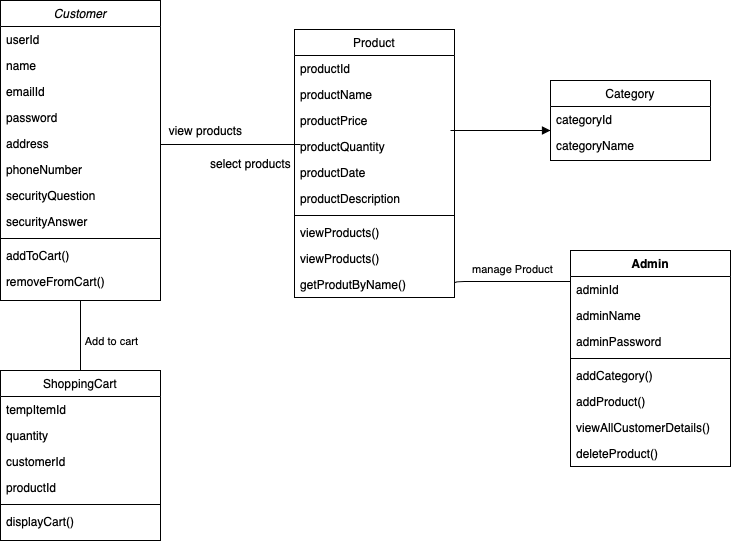

The diagram above was exported from draw.io. Its source (the exported page's mxGraphModel, read from the mxfile embedded in the PNG):
<mxGraphModel dx="784" dy="713" grid="1" gridSize="10" guides="1" tooltips="1" connect="1" arrows="1" fold="1" page="1" pageScale="1" pageWidth="827" pageHeight="1169" math="0" shadow="0">
  <root>
    <mxCell id="WIyWlLk6GJQsqaUBKTNV-0" />
    <mxCell id="WIyWlLk6GJQsqaUBKTNV-1" parent="WIyWlLk6GJQsqaUBKTNV-0" />
    <mxCell id="zkfFHV4jXpPFQw0GAbJ--0" value="Customer" style="swimlane;fontStyle=2;align=center;verticalAlign=top;childLayout=stackLayout;horizontal=1;startSize=26;horizontalStack=0;resizeParent=1;resizeLast=0;collapsible=1;marginBottom=0;rounded=0;shadow=0;strokeWidth=1;" parent="WIyWlLk6GJQsqaUBKTNV-1" vertex="1">
      <mxGeometry x="40" y="30" width="160" height="300" as="geometry">
        <mxRectangle x="230" y="140" width="160" height="26" as="alternateBounds" />
      </mxGeometry>
    </mxCell>
    <mxCell id="zkfFHV4jXpPFQw0GAbJ--1" value="userId" style="text;align=left;verticalAlign=top;spacingLeft=4;spacingRight=4;overflow=hidden;rotatable=0;points=[[0,0.5],[1,0.5]];portConstraint=eastwest;" parent="zkfFHV4jXpPFQw0GAbJ--0" vertex="1">
      <mxGeometry y="26" width="160" height="26" as="geometry" />
    </mxCell>
    <mxCell id="zkfFHV4jXpPFQw0GAbJ--2" value="name" style="text;align=left;verticalAlign=top;spacingLeft=4;spacingRight=4;overflow=hidden;rotatable=0;points=[[0,0.5],[1,0.5]];portConstraint=eastwest;rounded=0;shadow=0;html=0;" parent="zkfFHV4jXpPFQw0GAbJ--0" vertex="1">
      <mxGeometry y="52" width="160" height="26" as="geometry" />
    </mxCell>
    <mxCell id="zkfFHV4jXpPFQw0GAbJ--3" value="emailId" style="text;align=left;verticalAlign=top;spacingLeft=4;spacingRight=4;overflow=hidden;rotatable=0;points=[[0,0.5],[1,0.5]];portConstraint=eastwest;rounded=0;shadow=0;html=0;" parent="zkfFHV4jXpPFQw0GAbJ--0" vertex="1">
      <mxGeometry y="78" width="160" height="26" as="geometry" />
    </mxCell>
    <mxCell id="ocf_dG71ZZQ3RVXgSKkU-3" value="password" style="text;align=left;verticalAlign=top;spacingLeft=4;spacingRight=4;overflow=hidden;rotatable=0;points=[[0,0.5],[1,0.5]];portConstraint=eastwest;rounded=0;shadow=0;html=0;" vertex="1" parent="zkfFHV4jXpPFQw0GAbJ--0">
      <mxGeometry y="104" width="160" height="26" as="geometry" />
    </mxCell>
    <mxCell id="ocf_dG71ZZQ3RVXgSKkU-4" value="address" style="text;align=left;verticalAlign=top;spacingLeft=4;spacingRight=4;overflow=hidden;rotatable=0;points=[[0,0.5],[1,0.5]];portConstraint=eastwest;rounded=0;shadow=0;html=0;" vertex="1" parent="zkfFHV4jXpPFQw0GAbJ--0">
      <mxGeometry y="130" width="160" height="26" as="geometry" />
    </mxCell>
    <mxCell id="ocf_dG71ZZQ3RVXgSKkU-5" value="phoneNumber" style="text;align=left;verticalAlign=top;spacingLeft=4;spacingRight=4;overflow=hidden;rotatable=0;points=[[0,0.5],[1,0.5]];portConstraint=eastwest;rounded=0;shadow=0;html=0;" vertex="1" parent="zkfFHV4jXpPFQw0GAbJ--0">
      <mxGeometry y="156" width="160" height="26" as="geometry" />
    </mxCell>
    <mxCell id="ocf_dG71ZZQ3RVXgSKkU-6" value="securityQuestion" style="text;align=left;verticalAlign=top;spacingLeft=4;spacingRight=4;overflow=hidden;rotatable=0;points=[[0,0.5],[1,0.5]];portConstraint=eastwest;rounded=0;shadow=0;html=0;" vertex="1" parent="zkfFHV4jXpPFQw0GAbJ--0">
      <mxGeometry y="182" width="160" height="26" as="geometry" />
    </mxCell>
    <mxCell id="ocf_dG71ZZQ3RVXgSKkU-7" value="securityAnswer" style="text;align=left;verticalAlign=top;spacingLeft=4;spacingRight=4;overflow=hidden;rotatable=0;points=[[0,0.5],[1,0.5]];portConstraint=eastwest;rounded=0;shadow=0;html=0;" vertex="1" parent="zkfFHV4jXpPFQw0GAbJ--0">
      <mxGeometry y="208" width="160" height="26" as="geometry" />
    </mxCell>
    <mxCell id="zkfFHV4jXpPFQw0GAbJ--4" value="" style="line;html=1;strokeWidth=1;align=left;verticalAlign=middle;spacingTop=-1;spacingLeft=3;spacingRight=3;rotatable=0;labelPosition=right;points=[];portConstraint=eastwest;" parent="zkfFHV4jXpPFQw0GAbJ--0" vertex="1">
      <mxGeometry y="234" width="160" height="8" as="geometry" />
    </mxCell>
    <mxCell id="ocf_dG71ZZQ3RVXgSKkU-10" value="addToCart()" style="text;align=left;verticalAlign=top;spacingLeft=4;spacingRight=4;overflow=hidden;rotatable=0;points=[[0,0.5],[1,0.5]];portConstraint=eastwest;" vertex="1" parent="zkfFHV4jXpPFQw0GAbJ--0">
      <mxGeometry y="242" width="160" height="26" as="geometry" />
    </mxCell>
    <mxCell id="zkfFHV4jXpPFQw0GAbJ--5" value="removeFromCart()" style="text;align=left;verticalAlign=top;spacingLeft=4;spacingRight=4;overflow=hidden;rotatable=0;points=[[0,0.5],[1,0.5]];portConstraint=eastwest;" parent="zkfFHV4jXpPFQw0GAbJ--0" vertex="1">
      <mxGeometry y="268" width="160" height="26" as="geometry" />
    </mxCell>
    <mxCell id="zkfFHV4jXpPFQw0GAbJ--6" value="ShoppingCart" style="swimlane;fontStyle=0;align=center;verticalAlign=top;childLayout=stackLayout;horizontal=1;startSize=26;horizontalStack=0;resizeParent=1;resizeLast=0;collapsible=1;marginBottom=0;rounded=0;shadow=0;strokeWidth=1;" parent="WIyWlLk6GJQsqaUBKTNV-1" vertex="1">
      <mxGeometry x="40" y="400" width="160" height="170" as="geometry">
        <mxRectangle x="130" y="380" width="160" height="26" as="alternateBounds" />
      </mxGeometry>
    </mxCell>
    <mxCell id="zkfFHV4jXpPFQw0GAbJ--7" value="tempItemId" style="text;align=left;verticalAlign=top;spacingLeft=4;spacingRight=4;overflow=hidden;rotatable=0;points=[[0,0.5],[1,0.5]];portConstraint=eastwest;" parent="zkfFHV4jXpPFQw0GAbJ--6" vertex="1">
      <mxGeometry y="26" width="160" height="26" as="geometry" />
    </mxCell>
    <mxCell id="ocf_dG71ZZQ3RVXgSKkU-16" value="quantity" style="text;align=left;verticalAlign=top;spacingLeft=4;spacingRight=4;overflow=hidden;rotatable=0;points=[[0,0.5],[1,0.5]];portConstraint=eastwest;rounded=0;shadow=0;html=0;" vertex="1" parent="zkfFHV4jXpPFQw0GAbJ--6">
      <mxGeometry y="52" width="160" height="26" as="geometry" />
    </mxCell>
    <mxCell id="ocf_dG71ZZQ3RVXgSKkU-17" value="customerId" style="text;align=left;verticalAlign=top;spacingLeft=4;spacingRight=4;overflow=hidden;rotatable=0;points=[[0,0.5],[1,0.5]];portConstraint=eastwest;rounded=0;shadow=0;html=0;" vertex="1" parent="zkfFHV4jXpPFQw0GAbJ--6">
      <mxGeometry y="78" width="160" height="26" as="geometry" />
    </mxCell>
    <mxCell id="zkfFHV4jXpPFQw0GAbJ--8" value="productId" style="text;align=left;verticalAlign=top;spacingLeft=4;spacingRight=4;overflow=hidden;rotatable=0;points=[[0,0.5],[1,0.5]];portConstraint=eastwest;rounded=0;shadow=0;html=0;" parent="zkfFHV4jXpPFQw0GAbJ--6" vertex="1">
      <mxGeometry y="104" width="160" height="26" as="geometry" />
    </mxCell>
    <mxCell id="zkfFHV4jXpPFQw0GAbJ--9" value="" style="line;html=1;strokeWidth=1;align=left;verticalAlign=middle;spacingTop=-1;spacingLeft=3;spacingRight=3;rotatable=0;labelPosition=right;points=[];portConstraint=eastwest;" parent="zkfFHV4jXpPFQw0GAbJ--6" vertex="1">
      <mxGeometry y="130" width="160" height="8" as="geometry" />
    </mxCell>
    <mxCell id="zkfFHV4jXpPFQw0GAbJ--11" value="displayCart()" style="text;align=left;verticalAlign=top;spacingLeft=4;spacingRight=4;overflow=hidden;rotatable=0;points=[[0,0.5],[1,0.5]];portConstraint=eastwest;" parent="zkfFHV4jXpPFQw0GAbJ--6" vertex="1">
      <mxGeometry y="138" width="160" height="26" as="geometry" />
    </mxCell>
    <mxCell id="zkfFHV4jXpPFQw0GAbJ--13" value="Category" style="swimlane;fontStyle=0;align=center;verticalAlign=top;childLayout=stackLayout;horizontal=1;startSize=26;horizontalStack=0;resizeParent=1;resizeLast=0;collapsible=1;marginBottom=0;rounded=0;shadow=0;strokeWidth=1;" parent="WIyWlLk6GJQsqaUBKTNV-1" vertex="1">
      <mxGeometry x="590" y="110" width="160" height="80" as="geometry">
        <mxRectangle x="340" y="380" width="170" height="26" as="alternateBounds" />
      </mxGeometry>
    </mxCell>
    <mxCell id="ocf_dG71ZZQ3RVXgSKkU-12" value="categoryId" style="text;align=left;verticalAlign=top;spacingLeft=4;spacingRight=4;overflow=hidden;rotatable=0;points=[[0,0.5],[1,0.5]];portConstraint=eastwest;" vertex="1" parent="zkfFHV4jXpPFQw0GAbJ--13">
      <mxGeometry y="26" width="160" height="26" as="geometry" />
    </mxCell>
    <mxCell id="zkfFHV4jXpPFQw0GAbJ--14" value="categoryName" style="text;align=left;verticalAlign=top;spacingLeft=4;spacingRight=4;overflow=hidden;rotatable=0;points=[[0,0.5],[1,0.5]];portConstraint=eastwest;" parent="zkfFHV4jXpPFQw0GAbJ--13" vertex="1">
      <mxGeometry y="52" width="160" height="26" as="geometry" />
    </mxCell>
    <mxCell id="zkfFHV4jXpPFQw0GAbJ--17" value="Product" style="swimlane;fontStyle=0;align=center;verticalAlign=top;childLayout=stackLayout;horizontal=1;startSize=26;horizontalStack=0;resizeParent=1;resizeLast=0;collapsible=1;marginBottom=0;rounded=0;shadow=0;strokeWidth=1;" parent="WIyWlLk6GJQsqaUBKTNV-1" vertex="1">
      <mxGeometry x="334" y="59" width="160" height="268" as="geometry">
        <mxRectangle x="550" y="140" width="160" height="26" as="alternateBounds" />
      </mxGeometry>
    </mxCell>
    <mxCell id="zkfFHV4jXpPFQw0GAbJ--18" value="productId" style="text;align=left;verticalAlign=top;spacingLeft=4;spacingRight=4;overflow=hidden;rotatable=0;points=[[0,0.5],[1,0.5]];portConstraint=eastwest;" parent="zkfFHV4jXpPFQw0GAbJ--17" vertex="1">
      <mxGeometry y="26" width="160" height="26" as="geometry" />
    </mxCell>
    <mxCell id="zkfFHV4jXpPFQw0GAbJ--19" value="productName" style="text;align=left;verticalAlign=top;spacingLeft=4;spacingRight=4;overflow=hidden;rotatable=0;points=[[0,0.5],[1,0.5]];portConstraint=eastwest;rounded=0;shadow=0;html=0;" parent="zkfFHV4jXpPFQw0GAbJ--17" vertex="1">
      <mxGeometry y="52" width="160" height="26" as="geometry" />
    </mxCell>
    <mxCell id="zkfFHV4jXpPFQw0GAbJ--20" value="productPrice" style="text;align=left;verticalAlign=top;spacingLeft=4;spacingRight=4;overflow=hidden;rotatable=0;points=[[0,0.5],[1,0.5]];portConstraint=eastwest;rounded=0;shadow=0;html=0;" parent="zkfFHV4jXpPFQw0GAbJ--17" vertex="1">
      <mxGeometry y="78" width="160" height="26" as="geometry" />
    </mxCell>
    <mxCell id="zkfFHV4jXpPFQw0GAbJ--21" value="productQuantity" style="text;align=left;verticalAlign=top;spacingLeft=4;spacingRight=4;overflow=hidden;rotatable=0;points=[[0,0.5],[1,0.5]];portConstraint=eastwest;rounded=0;shadow=0;html=0;" parent="zkfFHV4jXpPFQw0GAbJ--17" vertex="1">
      <mxGeometry y="104" width="160" height="26" as="geometry" />
    </mxCell>
    <mxCell id="ocf_dG71ZZQ3RVXgSKkU-11" value="productDate" style="text;align=left;verticalAlign=top;spacingLeft=4;spacingRight=4;overflow=hidden;rotatable=0;points=[[0,0.5],[1,0.5]];portConstraint=eastwest;rounded=0;shadow=0;html=0;" vertex="1" parent="zkfFHV4jXpPFQw0GAbJ--17">
      <mxGeometry y="130" width="160" height="26" as="geometry" />
    </mxCell>
    <mxCell id="zkfFHV4jXpPFQw0GAbJ--22" value="productDescription" style="text;align=left;verticalAlign=top;spacingLeft=4;spacingRight=4;overflow=hidden;rotatable=0;points=[[0,0.5],[1,0.5]];portConstraint=eastwest;rounded=0;shadow=0;html=0;" parent="zkfFHV4jXpPFQw0GAbJ--17" vertex="1">
      <mxGeometry y="156" width="160" height="26" as="geometry" />
    </mxCell>
    <mxCell id="zkfFHV4jXpPFQw0GAbJ--23" value="" style="line;html=1;strokeWidth=1;align=left;verticalAlign=middle;spacingTop=-1;spacingLeft=3;spacingRight=3;rotatable=0;labelPosition=right;points=[];portConstraint=eastwest;" parent="zkfFHV4jXpPFQw0GAbJ--17" vertex="1">
      <mxGeometry y="182" width="160" height="8" as="geometry" />
    </mxCell>
    <mxCell id="ocf_dG71ZZQ3RVXgSKkU-22" value="viewProducts()" style="text;align=left;verticalAlign=top;spacingLeft=4;spacingRight=4;overflow=hidden;rotatable=0;points=[[0,0.5],[1,0.5]];portConstraint=eastwest;" vertex="1" parent="zkfFHV4jXpPFQw0GAbJ--17">
      <mxGeometry y="190" width="160" height="26" as="geometry" />
    </mxCell>
    <mxCell id="zkfFHV4jXpPFQw0GAbJ--24" value="viewProducts()" style="text;align=left;verticalAlign=top;spacingLeft=4;spacingRight=4;overflow=hidden;rotatable=0;points=[[0,0.5],[1,0.5]];portConstraint=eastwest;" parent="zkfFHV4jXpPFQw0GAbJ--17" vertex="1">
      <mxGeometry y="216" width="160" height="26" as="geometry" />
    </mxCell>
    <mxCell id="zkfFHV4jXpPFQw0GAbJ--25" value="getProdutByName()" style="text;align=left;verticalAlign=top;spacingLeft=4;spacingRight=4;overflow=hidden;rotatable=0;points=[[0,0.5],[1,0.5]];portConstraint=eastwest;" parent="zkfFHV4jXpPFQw0GAbJ--17" vertex="1">
      <mxGeometry y="242" width="160" height="26" as="geometry" />
    </mxCell>
    <mxCell id="ocf_dG71ZZQ3RVXgSKkU-13" value="" style="endArrow=block;endFill=1;html=1;edgeStyle=orthogonalEdgeStyle;align=left;verticalAlign=top;" edge="1" parent="WIyWlLk6GJQsqaUBKTNV-1">
      <mxGeometry x="-1" relative="1" as="geometry">
        <mxPoint x="490" y="160" as="sourcePoint" />
        <mxPoint x="590" y="160" as="targetPoint" />
      </mxGeometry>
    </mxCell>
    <mxCell id="ocf_dG71ZZQ3RVXgSKkU-15" value="" style="line;strokeWidth=1;fillColor=none;align=left;verticalAlign=middle;spacingTop=-1;spacingLeft=3;spacingRight=3;rotatable=0;labelPosition=right;points=[];portConstraint=eastwest;" vertex="1" parent="WIyWlLk6GJQsqaUBKTNV-1">
      <mxGeometry x="200" y="170" width="140" height="8" as="geometry" />
    </mxCell>
    <mxCell id="ocf_dG71ZZQ3RVXgSKkU-18" value="" style="endArrow=none;html=1;entryX=0.5;entryY=1;entryDx=0;entryDy=0;exitX=0.5;exitY=0;exitDx=0;exitDy=0;" edge="1" parent="WIyWlLk6GJQsqaUBKTNV-1" source="zkfFHV4jXpPFQw0GAbJ--6" target="zkfFHV4jXpPFQw0GAbJ--0">
      <mxGeometry width="50" height="50" relative="1" as="geometry">
        <mxPoint x="380" y="390" as="sourcePoint" />
        <mxPoint x="430" y="340" as="targetPoint" />
      </mxGeometry>
    </mxCell>
    <mxCell id="ocf_dG71ZZQ3RVXgSKkU-19" value="Add to cart" style="edgeLabel;html=1;align=center;verticalAlign=middle;resizable=0;points=[];" vertex="1" connectable="0" parent="ocf_dG71ZZQ3RVXgSKkU-18">
      <mxGeometry y="-4" relative="1" as="geometry">
        <mxPoint x="26" y="5" as="offset" />
      </mxGeometry>
    </mxCell>
    <mxCell id="ocf_dG71ZZQ3RVXgSKkU-20" value="view products" style="text;html=1;align=center;verticalAlign=middle;resizable=0;points=[];autosize=1;" vertex="1" parent="WIyWlLk6GJQsqaUBKTNV-1">
      <mxGeometry x="200" y="150" width="90" height="20" as="geometry" />
    </mxCell>
    <mxCell id="ocf_dG71ZZQ3RVXgSKkU-21" value="select products&lt;br&gt;" style="text;html=1;align=center;verticalAlign=middle;resizable=0;points=[];autosize=1;" vertex="1" parent="WIyWlLk6GJQsqaUBKTNV-1">
      <mxGeometry x="240" y="183" width="100" height="20" as="geometry" />
    </mxCell>
    <mxCell id="ocf_dG71ZZQ3RVXgSKkU-23" value="Admin" style="swimlane;fontStyle=1;align=center;verticalAlign=top;childLayout=stackLayout;horizontal=1;startSize=26;horizontalStack=0;resizeParent=1;resizeParentMax=0;resizeLast=0;collapsible=1;marginBottom=0;" vertex="1" parent="WIyWlLk6GJQsqaUBKTNV-1">
      <mxGeometry x="610" y="280" width="160" height="216" as="geometry" />
    </mxCell>
    <mxCell id="ocf_dG71ZZQ3RVXgSKkU-27" value="adminId" style="text;strokeColor=none;fillColor=none;align=left;verticalAlign=top;spacingLeft=4;spacingRight=4;overflow=hidden;rotatable=0;points=[[0,0.5],[1,0.5]];portConstraint=eastwest;" vertex="1" parent="ocf_dG71ZZQ3RVXgSKkU-23">
      <mxGeometry y="26" width="160" height="26" as="geometry" />
    </mxCell>
    <mxCell id="ocf_dG71ZZQ3RVXgSKkU-28" value="adminName" style="text;strokeColor=none;fillColor=none;align=left;verticalAlign=top;spacingLeft=4;spacingRight=4;overflow=hidden;rotatable=0;points=[[0,0.5],[1,0.5]];portConstraint=eastwest;" vertex="1" parent="ocf_dG71ZZQ3RVXgSKkU-23">
      <mxGeometry y="52" width="160" height="26" as="geometry" />
    </mxCell>
    <mxCell id="ocf_dG71ZZQ3RVXgSKkU-24" value="adminPassword" style="text;strokeColor=none;fillColor=none;align=left;verticalAlign=top;spacingLeft=4;spacingRight=4;overflow=hidden;rotatable=0;points=[[0,0.5],[1,0.5]];portConstraint=eastwest;" vertex="1" parent="ocf_dG71ZZQ3RVXgSKkU-23">
      <mxGeometry y="78" width="160" height="26" as="geometry" />
    </mxCell>
    <mxCell id="ocf_dG71ZZQ3RVXgSKkU-25" value="" style="line;strokeWidth=1;fillColor=none;align=left;verticalAlign=middle;spacingTop=-1;spacingLeft=3;spacingRight=3;rotatable=0;labelPosition=right;points=[];portConstraint=eastwest;" vertex="1" parent="ocf_dG71ZZQ3RVXgSKkU-23">
      <mxGeometry y="104" width="160" height="8" as="geometry" />
    </mxCell>
    <mxCell id="ocf_dG71ZZQ3RVXgSKkU-29" value="addCategory()" style="text;strokeColor=none;fillColor=none;align=left;verticalAlign=top;spacingLeft=4;spacingRight=4;overflow=hidden;rotatable=0;points=[[0,0.5],[1,0.5]];portConstraint=eastwest;" vertex="1" parent="ocf_dG71ZZQ3RVXgSKkU-23">
      <mxGeometry y="112" width="160" height="26" as="geometry" />
    </mxCell>
    <mxCell id="ocf_dG71ZZQ3RVXgSKkU-30" value="addProduct()" style="text;strokeColor=none;fillColor=none;align=left;verticalAlign=top;spacingLeft=4;spacingRight=4;overflow=hidden;rotatable=0;points=[[0,0.5],[1,0.5]];portConstraint=eastwest;" vertex="1" parent="ocf_dG71ZZQ3RVXgSKkU-23">
      <mxGeometry y="138" width="160" height="26" as="geometry" />
    </mxCell>
    <mxCell id="ocf_dG71ZZQ3RVXgSKkU-31" value="viewAllCustomerDetails()" style="text;strokeColor=none;fillColor=none;align=left;verticalAlign=top;spacingLeft=4;spacingRight=4;overflow=hidden;rotatable=0;points=[[0,0.5],[1,0.5]];portConstraint=eastwest;" vertex="1" parent="ocf_dG71ZZQ3RVXgSKkU-23">
      <mxGeometry y="164" width="160" height="26" as="geometry" />
    </mxCell>
    <mxCell id="ocf_dG71ZZQ3RVXgSKkU-26" value="deleteProduct()" style="text;strokeColor=none;fillColor=none;align=left;verticalAlign=top;spacingLeft=4;spacingRight=4;overflow=hidden;rotatable=0;points=[[0,0.5],[1,0.5]];portConstraint=eastwest;" vertex="1" parent="ocf_dG71ZZQ3RVXgSKkU-23">
      <mxGeometry y="190" width="160" height="26" as="geometry" />
    </mxCell>
    <mxCell id="ocf_dG71ZZQ3RVXgSKkU-32" value="" style="endArrow=none;html=1;edgeStyle=orthogonalEdgeStyle;exitX=1;exitY=0.5;exitDx=0;exitDy=0;" edge="1" parent="WIyWlLk6GJQsqaUBKTNV-1" source="zkfFHV4jXpPFQw0GAbJ--25">
      <mxGeometry relative="1" as="geometry">
        <mxPoint x="320" y="370" as="sourcePoint" />
        <mxPoint x="610" y="311" as="targetPoint" />
        <Array as="points">
          <mxPoint x="494" y="311" />
        </Array>
      </mxGeometry>
    </mxCell>
    <mxCell id="ocf_dG71ZZQ3RVXgSKkU-35" value="manage Product" style="edgeLabel;html=1;align=center;verticalAlign=middle;resizable=0;points=[];" vertex="1" connectable="0" parent="ocf_dG71ZZQ3RVXgSKkU-32">
      <mxGeometry x="0.0084" relative="1" as="geometry">
        <mxPoint y="-13" as="offset" />
      </mxGeometry>
    </mxCell>
  </root>
</mxGraphModel>